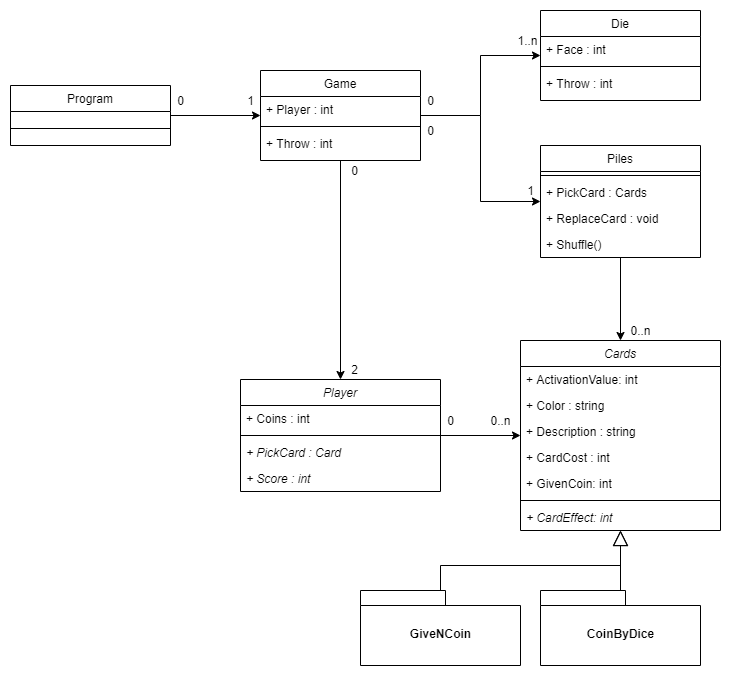

The diagram above was exported from draw.io. Its source (the exported page's mxGraphModel, read from the mxfile embedded in the PNG):
<mxGraphModel dx="1038" dy="580" grid="1" gridSize="10" guides="1" tooltips="1" connect="1" arrows="1" fold="1" page="1" pageScale="1" pageWidth="827" pageHeight="1169" math="0" shadow="0">
  <root>
    <mxCell id="WIyWlLk6GJQsqaUBKTNV-0" />
    <mxCell id="WIyWlLk6GJQsqaUBKTNV-1" parent="WIyWlLk6GJQsqaUBKTNV-0" />
    <mxCell id="VLwi2UgiXpMJbGecUuN7-41" style="edgeStyle=orthogonalEdgeStyle;rounded=0;orthogonalLoop=1;jettySize=auto;html=1;" parent="WIyWlLk6GJQsqaUBKTNV-1" source="VLwi2UgiXpMJbGecUuN7-37" target="VLwi2UgiXpMJbGecUuN7-33" edge="1">
      <mxGeometry relative="1" as="geometry" />
    </mxCell>
    <mxCell id="VLwi2UgiXpMJbGecUuN7-45" style="edgeStyle=orthogonalEdgeStyle;rounded=0;orthogonalLoop=1;jettySize=auto;html=1;endArrow=classic;endFill=1;endSize=6;" parent="WIyWlLk6GJQsqaUBKTNV-1" source="VLwi2UgiXpMJbGecUuN7-33" target="zkfFHV4jXpPFQw0GAbJ--0" edge="1">
      <mxGeometry relative="1" as="geometry" />
    </mxCell>
    <mxCell id="VLwi2UgiXpMJbGecUuN7-46" style="edgeStyle=orthogonalEdgeStyle;rounded=0;orthogonalLoop=1;jettySize=auto;html=1;endArrow=classic;endFill=1;endSize=6;" parent="WIyWlLk6GJQsqaUBKTNV-1" source="VLwi2UgiXpMJbGecUuN7-33" target="VLwi2UgiXpMJbGecUuN7-18" edge="1">
      <mxGeometry relative="1" as="geometry" />
    </mxCell>
    <mxCell id="VLwi2UgiXpMJbGecUuN7-47" style="edgeStyle=orthogonalEdgeStyle;rounded=0;orthogonalLoop=1;jettySize=auto;html=1;endArrow=classic;endFill=1;endSize=6;" parent="WIyWlLk6GJQsqaUBKTNV-1" source="VLwi2UgiXpMJbGecUuN7-33" target="VLwi2UgiXpMJbGecUuN7-28" edge="1">
      <mxGeometry relative="1" as="geometry" />
    </mxCell>
    <mxCell id="VLwi2UgiXpMJbGecUuN7-33" value="Game&#10;" style="swimlane;fontStyle=0;align=center;verticalAlign=top;childLayout=stackLayout;horizontal=1;startSize=26;horizontalStack=0;resizeParent=1;resizeLast=0;collapsible=1;marginBottom=0;rounded=0;shadow=0;strokeWidth=1;" parent="WIyWlLk6GJQsqaUBKTNV-1" vertex="1">
      <mxGeometry x="290" y="100" width="160" height="90" as="geometry">
        <mxRectangle x="230" y="140" width="160" height="26" as="alternateBounds" />
      </mxGeometry>
    </mxCell>
    <mxCell id="VLwi2UgiXpMJbGecUuN7-34" value="+ Player : int" style="text;align=left;verticalAlign=top;spacingLeft=4;spacingRight=4;overflow=hidden;rotatable=0;points=[[0,0.5],[1,0.5]];portConstraint=eastwest;" parent="VLwi2UgiXpMJbGecUuN7-33" vertex="1">
      <mxGeometry y="26" width="160" height="26" as="geometry" />
    </mxCell>
    <mxCell id="VLwi2UgiXpMJbGecUuN7-35" value="" style="line;html=1;strokeWidth=1;align=left;verticalAlign=middle;spacingTop=-1;spacingLeft=3;spacingRight=3;rotatable=0;labelPosition=right;points=[];portConstraint=eastwest;" parent="VLwi2UgiXpMJbGecUuN7-33" vertex="1">
      <mxGeometry y="52" width="160" height="8" as="geometry" />
    </mxCell>
    <mxCell id="VLwi2UgiXpMJbGecUuN7-36" value="+ Throw : int" style="text;align=left;verticalAlign=top;spacingLeft=4;spacingRight=4;overflow=hidden;rotatable=0;points=[[0,0.5],[1,0.5]];portConstraint=eastwest;" parent="VLwi2UgiXpMJbGecUuN7-33" vertex="1">
      <mxGeometry y="60" width="160" height="26" as="geometry" />
    </mxCell>
    <mxCell id="VLwi2UgiXpMJbGecUuN7-48" style="edgeStyle=orthogonalEdgeStyle;rounded=0;orthogonalLoop=1;jettySize=auto;html=1;endArrow=classic;endFill=1;endSize=6;" parent="WIyWlLk6GJQsqaUBKTNV-1" source="VLwi2UgiXpMJbGecUuN7-18" target="VLwi2UgiXpMJbGecUuN7-0" edge="1">
      <mxGeometry relative="1" as="geometry" />
    </mxCell>
    <mxCell id="VLwi2UgiXpMJbGecUuN7-37" value="Program" style="swimlane;fontStyle=0;align=center;verticalAlign=top;childLayout=stackLayout;horizontal=1;startSize=26;horizontalStack=0;resizeParent=1;resizeLast=0;collapsible=1;marginBottom=0;rounded=0;shadow=0;strokeWidth=1;" parent="WIyWlLk6GJQsqaUBKTNV-1" vertex="1">
      <mxGeometry x="40" y="115" width="160" height="60" as="geometry">
        <mxRectangle x="230" y="140" width="160" height="26" as="alternateBounds" />
      </mxGeometry>
    </mxCell>
    <mxCell id="VLwi2UgiXpMJbGecUuN7-39" value="" style="line;html=1;strokeWidth=1;align=left;verticalAlign=middle;spacingTop=-1;spacingLeft=3;spacingRight=3;rotatable=0;labelPosition=right;points=[];portConstraint=eastwest;" parent="VLwi2UgiXpMJbGecUuN7-37" vertex="1">
      <mxGeometry y="26" width="160" height="34" as="geometry" />
    </mxCell>
    <mxCell id="VLwi2UgiXpMJbGecUuN7-44" style="edgeStyle=orthogonalEdgeStyle;rounded=0;orthogonalLoop=1;jettySize=auto;html=1;endArrow=block;endFill=0;endSize=13;" parent="WIyWlLk6GJQsqaUBKTNV-1" source="6qASYd7QiW5L7ilbFjIV-0" target="VLwi2UgiXpMJbGecUuN7-0" edge="1">
      <mxGeometry relative="1" as="geometry">
        <mxPoint x="800" y="550" as="targetPoint" />
      </mxGeometry>
    </mxCell>
    <mxCell id="VLwi2UgiXpMJbGecUuN7-49" style="edgeStyle=orthogonalEdgeStyle;rounded=0;orthogonalLoop=1;jettySize=auto;html=1;endArrow=classic;endFill=1;endSize=6;" parent="WIyWlLk6GJQsqaUBKTNV-1" source="VLwi2UgiXpMJbGecUuN7-28" target="VLwi2UgiXpMJbGecUuN7-0" edge="1">
      <mxGeometry relative="1" as="geometry" />
    </mxCell>
    <mxCell id="VLwi2UgiXpMJbGecUuN7-28" value="Piles" style="swimlane;fontStyle=0;align=center;verticalAlign=top;childLayout=stackLayout;horizontal=1;startSize=26;horizontalStack=0;resizeParent=1;resizeLast=0;collapsible=1;marginBottom=0;rounded=0;shadow=0;strokeWidth=1;" parent="WIyWlLk6GJQsqaUBKTNV-1" vertex="1">
      <mxGeometry x="570" y="175" width="160" height="112" as="geometry">
        <mxRectangle x="230" y="140" width="160" height="26" as="alternateBounds" />
      </mxGeometry>
    </mxCell>
    <mxCell id="VLwi2UgiXpMJbGecUuN7-30" value="" style="line;html=1;strokeWidth=1;align=left;verticalAlign=middle;spacingTop=-1;spacingLeft=3;spacingRight=3;rotatable=0;labelPosition=right;points=[];portConstraint=eastwest;" parent="VLwi2UgiXpMJbGecUuN7-28" vertex="1">
      <mxGeometry y="26" width="160" height="8" as="geometry" />
    </mxCell>
    <mxCell id="VLwi2UgiXpMJbGecUuN7-31" value="+ PickCard : Cards&#10;" style="text;align=left;verticalAlign=top;spacingLeft=4;spacingRight=4;overflow=hidden;rotatable=0;points=[[0,0.5],[1,0.5]];portConstraint=eastwest;" parent="VLwi2UgiXpMJbGecUuN7-28" vertex="1">
      <mxGeometry y="34" width="160" height="26" as="geometry" />
    </mxCell>
    <mxCell id="0IXD7PdfNYMySbkv6_q3-0" value="+ ReplaceCard : void" style="text;align=left;verticalAlign=top;spacingLeft=4;spacingRight=4;overflow=hidden;rotatable=0;points=[[0,0.5],[1,0.5]];portConstraint=eastwest;" vertex="1" parent="VLwi2UgiXpMJbGecUuN7-28">
      <mxGeometry y="60" width="160" height="26" as="geometry" />
    </mxCell>
    <mxCell id="2rVTTGufi13ZYZNhzXNl-0" value="+ Shuffle()" style="text;align=left;verticalAlign=top;spacingLeft=4;spacingRight=4;overflow=hidden;rotatable=0;points=[[0,0.5],[1,0.5]];portConstraint=eastwest;" parent="VLwi2UgiXpMJbGecUuN7-28" vertex="1">
      <mxGeometry y="86" width="160" height="26" as="geometry" />
    </mxCell>
    <mxCell id="zkfFHV4jXpPFQw0GAbJ--0" value="Die" style="swimlane;fontStyle=0;align=center;verticalAlign=top;childLayout=stackLayout;horizontal=1;startSize=26;horizontalStack=0;resizeParent=1;resizeLast=0;collapsible=1;marginBottom=0;rounded=0;shadow=0;strokeWidth=1;" parent="WIyWlLk6GJQsqaUBKTNV-1" vertex="1">
      <mxGeometry x="570" y="40" width="160" height="90" as="geometry">
        <mxRectangle x="230" y="140" width="160" height="26" as="alternateBounds" />
      </mxGeometry>
    </mxCell>
    <mxCell id="zkfFHV4jXpPFQw0GAbJ--1" value="+ Face : int" style="text;align=left;verticalAlign=top;spacingLeft=4;spacingRight=4;overflow=hidden;rotatable=0;points=[[0,0.5],[1,0.5]];portConstraint=eastwest;" parent="zkfFHV4jXpPFQw0GAbJ--0" vertex="1">
      <mxGeometry y="26" width="160" height="26" as="geometry" />
    </mxCell>
    <mxCell id="zkfFHV4jXpPFQw0GAbJ--4" value="" style="line;html=1;strokeWidth=1;align=left;verticalAlign=middle;spacingTop=-1;spacingLeft=3;spacingRight=3;rotatable=0;labelPosition=right;points=[];portConstraint=eastwest;" parent="zkfFHV4jXpPFQw0GAbJ--0" vertex="1">
      <mxGeometry y="52" width="160" height="8" as="geometry" />
    </mxCell>
    <mxCell id="zkfFHV4jXpPFQw0GAbJ--5" value="+ Throw : int" style="text;align=left;verticalAlign=top;spacingLeft=4;spacingRight=4;overflow=hidden;rotatable=0;points=[[0,0.5],[1,0.5]];portConstraint=eastwest;" parent="zkfFHV4jXpPFQw0GAbJ--0" vertex="1">
      <mxGeometry y="60" width="160" height="26" as="geometry" />
    </mxCell>
    <mxCell id="VLwi2UgiXpMJbGecUuN7-0" value="Cards" style="swimlane;fontStyle=2;align=center;verticalAlign=top;childLayout=stackLayout;horizontal=1;startSize=26;horizontalStack=0;resizeParent=1;resizeLast=0;collapsible=1;marginBottom=0;rounded=0;shadow=0;strokeWidth=1;" parent="WIyWlLk6GJQsqaUBKTNV-1" vertex="1">
      <mxGeometry x="550" y="370" width="200" height="190" as="geometry">
        <mxRectangle x="230" y="140" width="160" height="26" as="alternateBounds" />
      </mxGeometry>
    </mxCell>
    <mxCell id="VLwi2UgiXpMJbGecUuN7-1" value="+ ActivationValue: int" style="text;align=left;verticalAlign=top;spacingLeft=4;spacingRight=4;overflow=hidden;rotatable=0;points=[[0,0.5],[1,0.5]];portConstraint=eastwest;" parent="VLwi2UgiXpMJbGecUuN7-0" vertex="1">
      <mxGeometry y="26" width="200" height="26" as="geometry" />
    </mxCell>
    <mxCell id="VLwi2UgiXpMJbGecUuN7-5" value="+ Color : string" style="text;align=left;verticalAlign=top;spacingLeft=4;spacingRight=4;overflow=hidden;rotatable=0;points=[[0,0.5],[1,0.5]];portConstraint=eastwest;" parent="VLwi2UgiXpMJbGecUuN7-0" vertex="1">
      <mxGeometry y="52" width="200" height="26" as="geometry" />
    </mxCell>
    <mxCell id="0IXD7PdfNYMySbkv6_q3-1" value="+ Description : string" style="text;align=left;verticalAlign=top;spacingLeft=4;spacingRight=4;overflow=hidden;rotatable=0;points=[[0,0.5],[1,0.5]];portConstraint=eastwest;" vertex="1" parent="VLwi2UgiXpMJbGecUuN7-0">
      <mxGeometry y="78" width="200" height="26" as="geometry" />
    </mxCell>
    <mxCell id="VLwi2UgiXpMJbGecUuN7-6" value="+ CardCost : int" style="text;align=left;verticalAlign=top;spacingLeft=4;spacingRight=4;overflow=hidden;rotatable=0;points=[[0,0.5],[1,0.5]];portConstraint=eastwest;" parent="VLwi2UgiXpMJbGecUuN7-0" vertex="1">
      <mxGeometry y="104" width="200" height="26" as="geometry" />
    </mxCell>
    <mxCell id="VLwi2UgiXpMJbGecUuN7-17" value="+ GivenCoin: int" style="text;align=left;verticalAlign=top;spacingLeft=4;spacingRight=4;overflow=hidden;rotatable=0;points=[[0,0.5],[1,0.5]];portConstraint=eastwest;" parent="VLwi2UgiXpMJbGecUuN7-0" vertex="1">
      <mxGeometry y="130" width="200" height="26" as="geometry" />
    </mxCell>
    <mxCell id="VLwi2UgiXpMJbGecUuN7-2" value="" style="line;html=1;strokeWidth=1;align=left;verticalAlign=middle;spacingTop=-1;spacingLeft=3;spacingRight=3;rotatable=0;labelPosition=right;points=[];portConstraint=eastwest;" parent="VLwi2UgiXpMJbGecUuN7-0" vertex="1">
      <mxGeometry y="156" width="200" height="8" as="geometry" />
    </mxCell>
    <mxCell id="VLwi2UgiXpMJbGecUuN7-8" value="+ CardEffect: int" style="text;align=left;verticalAlign=top;spacingLeft=4;spacingRight=4;overflow=hidden;rotatable=0;points=[[0,0.5],[1,0.5]];portConstraint=eastwest;fontStyle=2" parent="VLwi2UgiXpMJbGecUuN7-0" vertex="1">
      <mxGeometry y="164" width="200" height="26" as="geometry" />
    </mxCell>
    <mxCell id="VLwi2UgiXpMJbGecUuN7-18" value="Player" style="swimlane;fontStyle=2;align=center;verticalAlign=top;childLayout=stackLayout;horizontal=1;startSize=26;horizontalStack=0;resizeParent=1;resizeLast=0;collapsible=1;marginBottom=0;rounded=0;shadow=0;strokeWidth=1;" parent="WIyWlLk6GJQsqaUBKTNV-1" vertex="1">
      <mxGeometry x="270" y="409" width="200" height="112" as="geometry">
        <mxRectangle x="230" y="140" width="160" height="26" as="alternateBounds" />
      </mxGeometry>
    </mxCell>
    <mxCell id="VLwi2UgiXpMJbGecUuN7-21" value="+ Coins : int" style="text;align=left;verticalAlign=top;spacingLeft=4;spacingRight=4;overflow=hidden;rotatable=0;points=[[0,0.5],[1,0.5]];portConstraint=eastwest;" parent="VLwi2UgiXpMJbGecUuN7-18" vertex="1">
      <mxGeometry y="26" width="200" height="26" as="geometry" />
    </mxCell>
    <mxCell id="VLwi2UgiXpMJbGecUuN7-23" value="" style="line;html=1;strokeWidth=1;align=left;verticalAlign=middle;spacingTop=-1;spacingLeft=3;spacingRight=3;rotatable=0;labelPosition=right;points=[];portConstraint=eastwest;" parent="VLwi2UgiXpMJbGecUuN7-18" vertex="1">
      <mxGeometry y="52" width="200" height="8" as="geometry" />
    </mxCell>
    <mxCell id="VLwi2UgiXpMJbGecUuN7-26" value="+ PickCard : Card" style="text;align=left;verticalAlign=top;spacingLeft=4;spacingRight=4;overflow=hidden;rotatable=0;points=[[0,0.5],[1,0.5]];portConstraint=eastwest;fontStyle=2" parent="VLwi2UgiXpMJbGecUuN7-18" vertex="1">
      <mxGeometry y="60" width="200" height="26" as="geometry" />
    </mxCell>
    <mxCell id="VLwi2UgiXpMJbGecUuN7-50" value="+ Score : int" style="text;align=left;verticalAlign=top;spacingLeft=4;spacingRight=4;overflow=hidden;rotatable=0;points=[[0,0.5],[1,0.5]];portConstraint=eastwest;fontStyle=2" parent="VLwi2UgiXpMJbGecUuN7-18" vertex="1">
      <mxGeometry y="86" width="200" height="26" as="geometry" />
    </mxCell>
    <mxCell id="VLwi2UgiXpMJbGecUuN7-51" value="1" style="text;html=1;align=center;verticalAlign=middle;resizable=0;points=[];autosize=1;" parent="WIyWlLk6GJQsqaUBKTNV-1" vertex="1">
      <mxGeometry x="270" y="120" width="20" height="20" as="geometry" />
    </mxCell>
    <mxCell id="VLwi2UgiXpMJbGecUuN7-52" value="0" style="text;html=1;align=center;verticalAlign=middle;resizable=0;points=[];autosize=1;" parent="WIyWlLk6GJQsqaUBKTNV-1" vertex="1">
      <mxGeometry x="200" y="120" width="20" height="20" as="geometry" />
    </mxCell>
    <mxCell id="VLwi2UgiXpMJbGecUuN7-53" value="0" style="text;html=1;align=center;verticalAlign=middle;resizable=0;points=[];autosize=1;" parent="WIyWlLk6GJQsqaUBKTNV-1" vertex="1">
      <mxGeometry x="450" y="120" width="20" height="20" as="geometry" />
    </mxCell>
    <mxCell id="VLwi2UgiXpMJbGecUuN7-54" value="1..n" style="text;html=1;align=center;verticalAlign=middle;resizable=0;points=[];autosize=1;" parent="WIyWlLk6GJQsqaUBKTNV-1" vertex="1">
      <mxGeometry x="537" y="60" width="40" height="20" as="geometry" />
    </mxCell>
    <mxCell id="VLwi2UgiXpMJbGecUuN7-55" value="0" style="text;html=1;align=center;verticalAlign=middle;resizable=0;points=[];autosize=1;" parent="WIyWlLk6GJQsqaUBKTNV-1" vertex="1">
      <mxGeometry x="450" y="150" width="20" height="20" as="geometry" />
    </mxCell>
    <mxCell id="VLwi2UgiXpMJbGecUuN7-56" value="1" style="text;html=1;align=center;verticalAlign=middle;resizable=0;points=[];autosize=1;" parent="WIyWlLk6GJQsqaUBKTNV-1" vertex="1">
      <mxGeometry x="550" y="210" width="20" height="20" as="geometry" />
    </mxCell>
    <mxCell id="VLwi2UgiXpMJbGecUuN7-57" value="0" style="text;html=1;align=center;verticalAlign=middle;resizable=0;points=[];autosize=1;" parent="WIyWlLk6GJQsqaUBKTNV-1" vertex="1">
      <mxGeometry x="374" y="190" width="20" height="20" as="geometry" />
    </mxCell>
    <mxCell id="VLwi2UgiXpMJbGecUuN7-58" value="2" style="text;html=1;align=center;verticalAlign=middle;resizable=0;points=[];autosize=1;" parent="WIyWlLk6GJQsqaUBKTNV-1" vertex="1">
      <mxGeometry x="374" y="389" width="20" height="20" as="geometry" />
    </mxCell>
    <mxCell id="VLwi2UgiXpMJbGecUuN7-60" value="0" style="text;html=1;align=center;verticalAlign=middle;resizable=0;points=[];autosize=1;" parent="WIyWlLk6GJQsqaUBKTNV-1" vertex="1">
      <mxGeometry x="470" y="440" width="20" height="20" as="geometry" />
    </mxCell>
    <mxCell id="VLwi2UgiXpMJbGecUuN7-62" value="0..n" style="text;html=1;align=center;verticalAlign=middle;resizable=0;points=[];autosize=1;" parent="WIyWlLk6GJQsqaUBKTNV-1" vertex="1">
      <mxGeometry x="650" y="350" width="40" height="20" as="geometry" />
    </mxCell>
    <mxCell id="6qASYd7QiW5L7ilbFjIV-0" value="GiveNCoin" style="shape=folder;fontStyle=1;spacingTop=10;tabWidth=85;tabHeight=15;tabPosition=left;html=1;" parent="WIyWlLk6GJQsqaUBKTNV-1" vertex="1">
      <mxGeometry x="390" y="620" width="160" height="75" as="geometry" />
    </mxCell>
    <mxCell id="6qASYd7QiW5L7ilbFjIV-1" value="CoinByDice" style="shape=folder;fontStyle=1;spacingTop=10;tabWidth=85;tabHeight=15;tabPosition=left;html=1;" parent="WIyWlLk6GJQsqaUBKTNV-1" vertex="1">
      <mxGeometry x="570" y="620" width="160" height="75" as="geometry" />
    </mxCell>
    <mxCell id="6qASYd7QiW5L7ilbFjIV-2" style="edgeStyle=orthogonalEdgeStyle;rounded=0;orthogonalLoop=1;jettySize=auto;html=1;endArrow=block;endFill=0;endSize=13;" parent="WIyWlLk6GJQsqaUBKTNV-1" source="6qASYd7QiW5L7ilbFjIV-1" target="VLwi2UgiXpMJbGecUuN7-0" edge="1">
      <mxGeometry relative="1" as="geometry">
        <mxPoint x="660" y="550" as="targetPoint" />
        <mxPoint x="520" y="630" as="sourcePoint" />
      </mxGeometry>
    </mxCell>
    <mxCell id="0IXD7PdfNYMySbkv6_q3-2" value="0..n" style="text;html=1;align=center;verticalAlign=middle;resizable=0;points=[];autosize=1;" vertex="1" parent="WIyWlLk6GJQsqaUBKTNV-1">
      <mxGeometry x="510" y="440" width="40" height="20" as="geometry" />
    </mxCell>
  </root>
</mxGraphModel>